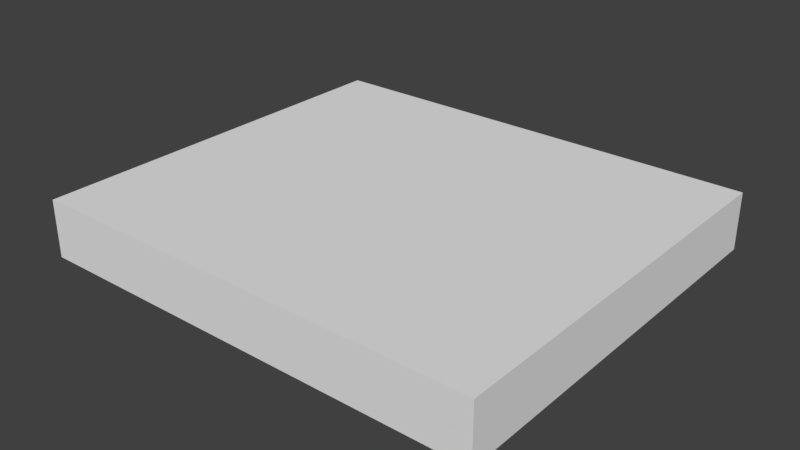 # Source: SM_WoodFloor_1.75x2x0.25.blend  (saved by Blender 2.78.0; exported with 4.5.12 LTS)
import bpy
from mathutils import Matrix  # noqa: F401  (used for matrix-valued properties, if any)

bpy.ops.wm.read_factory_settings(use_empty=True)
scene = bpy.context.scene
scene.name = 'Scene'

# ---- collections
col_collection_1 = bpy.data.collections.new('Collection 1'); scene.collection.children.link(col_collection_1)

# ---- world
world_world = bpy.data.worlds.new('World'); scene.world = world_world
world_world.color = (0.05088, 0.05088, 0.05088)
world_world.use_sun_shadow = False
world_world.sun_shadow_jitter_overblur = 0.0
world_world.cycles.sampling_method = 'MANUAL'

# ---- meshes
me_woodfloor1_75x2x0_25 = bpy.data.meshes.new('WoodFloor1.75x2x0.25')
me_woodfloor1_75x2x0_25.from_pydata([(-2.0, -1.75, -2.369e-05), (-2.0, -1.75, 0.25), (-2.0, -8.009e-08, -2.369e-05), (-2.0, -8.009e-08, 0.25), (-1.467e-08, -1.75, -2.369e-05), (-1.467e-08, -1.75, 0.25), (9.058e-05, -8.009e-08, -2.369e-05), (9.058e-05, -8.009e-08, 0.25)], [], [(0, 1, 3, 2), (2, 3, 7, 6), (6, 7, 5, 4), (4, 5, 1, 0), (2, 6, 4, 0), (7, 3, 1, 5)])
me_woodfloor1_75x2x0_25.use_remesh_preserve_volume = False
me_woodfloor1_75x2x0_25.use_remesh_preserve_attributes = False
me_woodfloor1_75x2x0_25.use_mirror_vertex_groups = False
me_woodfloor1_75x2x0_25.update()

# ---- objects
ob_woodfloor1_75x2x0_25 = bpy.data.objects.new('WoodFloor1.75x2x0.25', me_woodfloor1_75x2x0_25)

# ---- transforms, parenting, visibility, modifiers, constraints
ob_woodfloor1_75x2x0_25.location = (0.0, 0.0, 0.0)
ob_woodfloor1_75x2x0_25.scale = (1.0, 1.0, 1.0)
ob_woodfloor1_75x2x0_25.lineart.crease_threshold = 0.0

# ---- collection membership
col_collection_1.objects.link(ob_woodfloor1_75x2x0_25)

# ---- scene / render settings (as saved in the file)
scene.frame_start = 1; scene.frame_end = 250; scene.frame_set(1)
scene.render.engine = 'BLENDER_EEVEE_NEXT'
scene.render.resolution_percentage = 50
scene.render.dither_intensity = 0.0
scene.cycles.use_denoising = False
scene.cycles.samples = 128
scene.cycles.sampling_pattern = 'TABULATED_SOBOL'
scene.cycles.light_sampling_threshold = 0.0
scene.cycles.use_adaptive_sampling = False
scene.cycles.use_light_tree = False
scene.cycles.blur_glossy = 0.0
scene.cycles.sample_clamp_indirect = 0.0
scene.view_settings.view_transform = 'Standard'
bpy.context.view_layer.update()

# ---- added for rendering (the .blend has no active camera and no usable light): camera, sun
cam_auto = bpy.data.cameras.new('AutoCamera')
cam_auto.lens = 50.0
cam_auto.sensor_width = 36.0
cam_auto.clip_end = 1000.0
ob_auto_camera = bpy.data.objects.new('AutoCamera', cam_auto)
scene.collection.objects.link(ob_auto_camera)
ob_auto_camera.location = (1.46978, -3.83869, 2.10078)
ob_auto_camera.rotation_euler = (1.09748, -7.21219e-08, 0.694738)
scene.camera = ob_auto_camera
light_auto_sun = bpy.data.lights.new('AutoSun', 'SUN')
light_auto_sun.energy = 3.0
light_auto_sun.angle = 0.0523599
ob_auto_sun = bpy.data.objects.new('AutoSun', light_auto_sun)
scene.collection.objects.link(ob_auto_sun)
ob_auto_sun.rotation_euler = (0.872665, 0.174533, 0.523599)
bpy.context.view_layer.update()
